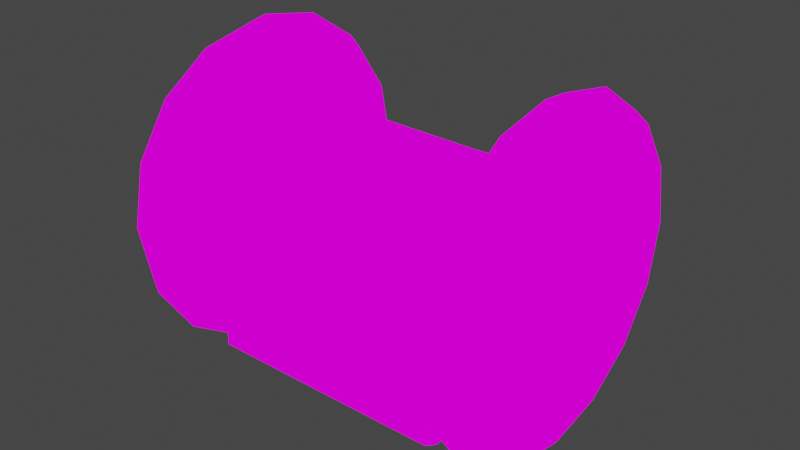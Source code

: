 # Source: tt.blend  (saved by Blender 2.92.15; exported with 4.5.12 LTS)
import bpy
from mathutils import Matrix  # noqa: F401  (used for matrix-valued properties, if any)

bpy.ops.wm.read_factory_settings(use_empty=True)
scene = bpy.context.scene
scene.name = 'Scene'

# ---- collections
col_collection = bpy.data.collections.new('Collection'); scene.collection.children.link(col_collection)

# ---- images (referenced by path relative to the original .blend; pixels are not part of the script)
import os
ASSET_DIR = os.environ.get("B2B_ASSET_DIR", "")  # directory of the original .blend (textures are referenced by path, not embedded)
HERE = os.path.dirname(os.path.abspath(__file__))  # packed textures are extracted next to this script under _unpacked/

def load_image(name, relpath, width, height, colorspace="sRGB"):
    """Load a texture the original file referenced (path relative to the .blend, or extracted next to this script)."""
    p = next((c for c in (os.path.join(HERE, relpath), os.path.join(ASSET_DIR, relpath)) if relpath and os.path.exists(c)), "")
    if p:
        img = bpy.data.images.load(p, check_existing=True)
        img.name = name
    else:  # same state as the original file: an image datablock whose file is absent (Cycles renders it pink)
        img = bpy.data.images.new(name, width, height)
        img.source = "FILE"
        img.filepath = "//" + (relpath or name)
    img.colorspace_settings.name = colorspace
    return img
img_tt_png = load_image('tt.png', 'tt.png', 1024, 1024, 'sRGB')

# ---- materials (node trees are filled in below, after node groups)
mat_tt = bpy.data.materials.new('tt')
mat_tt.alpha_threshold = 0.0
mat_tt.line_color = (0.0, 0.0, 0.0, 1.0)

# ---- material node trees
mat_tt.use_nodes = True; mat_tt.node_tree.nodes.clear()
_N = mat_tt.node_tree.nodes; _L = mat_tt.node_tree.links
n0 = _N.new('ShaderNodeOutputMaterial'); n0.name = 'Material Output'; n0.location = (400, 0)
n1 = _N.new('ShaderNodeLightPath'); n1.name = 'Light Path'; n1.location = (0, 250)
n2 = _N.new('ShaderNodeBsdfTransparent'); n2.name = 'Transparent BSDF'; n2.location = (-200, -100)
n3 = _N.new('ShaderNodeEmission'); n3.name = 'Emission'; n3.location = (-200, -200)
n4 = _N.new('ShaderNodeMixShader'); n4.name = 'Mix Shader'; n4.location = (200, 0)
n5 = _N.new('ShaderNodeMixShader'); n5.name = 'Mix Shader.001'; n5.location = (0, -100)
n6 = _N.new('ShaderNodeTexImage'); n6.name = 'Image Texture'; n6.location = (-500, 100)
n6.image = img_tt_png
n6.interpolation = 'Closest'
_L.new(n6.outputs[0], n3.inputs[0])
_L.new(n6.outputs[1], n5.inputs[0])
_L.new(n2.outputs[0], n5.inputs[1])
_L.new(n2.outputs[0], n4.inputs[1])
_L.new(n3.outputs[0], n5.inputs[2])
_L.new(n5.outputs[0], n4.inputs[2])
_L.new(n1.outputs[0], n4.inputs[0])
_L.new(n4.outputs[0], n0.inputs[0])
n0.is_active_output = True

# ---- world
world_world = bpy.data.worlds.new('World'); scene.world = world_world
world_world.use_nodes = True; world_world.node_tree.nodes.clear()
_N = world_world.node_tree.nodes; _L = world_world.node_tree.links
n0 = _N.new('ShaderNodeOutputWorld'); n0.name = 'World Output'; n0.location = (300, 300)
n1 = _N.new('ShaderNodeBackground'); n1.name = 'Background'; n1.location = (10, 300)
n1.inputs[0].default_value = (0.05088, 0.05088, 0.05088, 1.0)
_L.new(n1.outputs[0], n0.inputs[0])
n0.is_active_output = True
world_world.color = (0.05088, 0.05088, 0.05088)
world_world.use_sun_shadow = False
world_world.sun_shadow_jitter_overblur = 0.0

# ---- meshes
me_cube = bpy.data.meshes.new('Cube')
me_cube.from_pydata([(1.0, 0.8816, 0.3129), (1.0, 0.8816, -0.9799), (1.0, -0.8816, 0.3129), (0.0, -0.8816, 0.3501), (0.0, 0.8816, -0.9799), (1.0, -0.8816, 0.3501), (1.352, 0.9894, 3.167e-09), (1.352, 0.9141, 0.3786), (1.352, 0.6996, 0.6996), (1.352, 0.3786, 0.9141), (1.352, 8.346e-08, 0.9894), (1.352, -0.3786, 0.9141), (1.352, -0.6996, 0.6996), (1.352, -0.9141, 0.3786), (1.352, -0.9894, -3.192e-07), (1.352, -0.9141, -0.3786), (1.352, -0.6996, -0.6996), (1.352, -0.3786, -0.9141), (1.352, 9.641e-07, -0.9894), (1.352, 0.3786, -0.9141), (1.352, 0.6996, -0.6996), (1.352, 0.9141, -0.3786), (1.418, 1.126, -1.03e-09), (1.418, 1.041, 0.431), (1.418, 0.7964, 0.7964), (1.418, 0.431, 1.041), (1.418, 6.097e-08, 1.126), (1.418, -0.431, 1.041), (1.418, -0.7964, 0.7964), (1.418, -1.041, 0.431), (1.418, -1.126, -3.68e-07), (1.418, -1.041, -0.431), (1.418, -0.7964, -0.7964), (1.418, -0.431, -1.041), (1.418, 1.063e-06, -1.126), (1.418, 0.431, -1.041), (1.418, 0.7964, -0.7964), (1.418, 1.041, -0.431), (1.427, 1.252, -1.849e-09), (1.427, 1.157, 0.4792), (1.427, 0.8854, 0.8854), (1.427, 0.4792, 1.157), (1.427, 3.689e-08, 1.252), (1.427, -0.4792, 1.157), (1.427, -0.8854, 0.8854), (1.427, -1.157, 0.4792), (1.427, -1.252, -4.099e-07), (1.427, -1.157, -0.4792), (1.427, -0.8854, -0.8854), (1.427, -0.4792, -1.157), (1.427, 1.151e-06, -1.252), (1.427, 0.4792, -1.157), (1.427, 0.8854, -0.8854), (1.427, 1.157, -0.4792), (1.449, 0.08252, -0.03418), (1.449, 0.06316, -0.06316), (1.449, 0.03418, -0.08252), (1.449, 3.729e-07, -0.08932), (1.449, -0.03418, -0.08252), (1.449, -0.06316, -0.06316), (1.449, -0.08252, -0.03418), (1.449, -0.08932, 4.313e-07), (1.449, -0.08252, 0.03418), (1.449, -0.06316, 0.06316), (1.449, -0.03418, 0.08252), (1.449, 2.934e-07, 0.08932), (1.449, 0.03418, 0.08252), (1.449, 0.06316, 0.06316), (1.449, 0.08252, 0.03418), (1.449, 0.08932, 4.604e-07), (1.468, 0.1607, -0.06655), (1.468, 0.123, -0.123), (1.468, 0.06655, -0.1607), (1.468, 4.349e-07, -0.1739), (1.468, -0.06655, -0.1607), (1.468, -0.123, -0.123), (1.468, -0.1607, -0.06655), (1.468, -0.1739, 3.663e-07), (1.468, -0.1607, 0.06655), (1.468, -0.123, 0.123), (1.468, -0.06655, 0.1607), (1.468, 2.801e-07, 0.1739), (1.468, 0.06655, 0.1607), (1.468, 0.123, 0.123), (1.468, 0.1607, 0.06655), (1.468, 0.1739, 4.23e-07), (1.53, 0.08621, -0.03571), (1.53, 0.06598, -0.06598), (1.53, 0.03571, -0.08621), (1.53, 3.868e-07, -0.09331), (1.53, -0.03571, -0.08621), (1.53, -0.06598, -0.06598), (1.53, -0.08621, -0.03571), (1.53, -0.09331, 4.437e-07), (1.53, -0.08621, 0.03571), (1.53, -0.06598, 0.06598), (1.53, -0.03571, 0.08621), (1.53, 3.037e-07, 0.09331), (1.53, 0.03571, 0.08621), (1.53, 0.06598, 0.06598), (1.53, 0.08621, 0.03571), (1.53, 0.09331, 4.741e-07), (1.627, 0.01968, -0.008152), (1.627, 0.01506, -0.01506), (1.627, 0.008153, -0.01968), (1.627, 3.484e-07, -0.0213), (1.627, -0.008152, -0.01968), (1.627, -0.01506, -0.01506), (1.627, -0.01968, -0.008152), (1.627, -0.0213, 5.211e-07), (1.627, -0.01968, 0.008153), (1.627, -0.01506, 0.01506), (1.627, -0.008152, 0.01968), (1.627, 3.295e-07, 0.0213), (1.627, 0.008153, 0.01968), (1.627, 0.01506, 0.01506), (1.627, 0.01968, 0.008153), (1.627, 0.0213, 5.281e-07), (1.628, -6.794e-05, -0.0007497), (1.401, -0.975, 0.4039), (1.401, 1.055, 2.713e-08), (1.401, 0.4039, -0.975), (1.401, 1.015e-06, -1.055), (1.401, -0.4039, -0.975), (1.401, -0.7462, -0.7462), (1.401, -0.975, -0.4039), (1.401, -1.055, -3.167e-07), (1.401, 0.7462, -0.7462), (1.401, 0.975, 0.4039), (1.401, 0.975, -0.4039), (1.401, 0.7462, 0.7462), (1.401, 0.4039, 0.975), (1.401, 7.562e-08, 1.055), (1.401, -0.4039, 0.975), (1.401, -0.7462, 0.7462), (1.268, 0.9894, -1.327e-08), (1.268, 0.9141, 0.3786), (1.268, 0.6996, 0.6996), (1.268, 0.3786, 0.9141), (1.268, 7.211e-08, 0.9894), (1.268, -0.3786, 0.9141), (1.268, -0.6996, 0.6996), (1.268, -0.9141, 0.3786), (1.268, -0.9894, -3.357e-07), (1.268, -0.9141, -0.3786), (1.268, -0.6996, -0.6996), (1.268, -0.3786, -0.9141), (1.268, 9.528e-07, -0.9894), (1.268, 0.3786, -0.9141), (1.268, 0.6996, -0.6996), (1.268, 0.9141, -0.3786), (1.202, 1.126, -4.307e-08), (1.202, 1.041, 0.431), (1.202, 0.7964, 0.7964), (1.202, 0.431, 1.041), (1.202, 3.196e-08, 1.126), (1.202, -0.431, 1.041), (1.202, -0.7964, 0.7964), (1.202, -1.041, 0.431), (1.202, -1.126, -4.101e-07), (1.202, -1.041, -0.431), (1.202, -0.7964, -0.7964), (1.202, -0.431, -1.041), (1.202, 1.034e-06, -1.126), (1.202, 0.431, -1.041), (1.202, 0.7964, -0.7964), (1.202, 1.041, -0.431), (1.194, 1.252, -4.719e-08), (1.194, 1.157, 0.4792), (1.194, 0.8854, 0.8854), (1.194, 0.4792, 1.157), (1.194, 5.599e-09, 1.252), (1.194, -0.4792, 1.157), (1.194, -0.8854, 0.8854), (1.194, -1.157, 0.4792), (1.194, -1.252, -4.552e-07), (1.194, -1.157, -0.4792), (1.194, -0.8854, -0.8854), (1.194, -0.4792, -1.157), (1.194, 1.12e-06, -1.252), (1.194, 0.4792, -1.157), (1.194, 0.8854, -0.8854), (1.194, 1.157, -0.4792), (1.31, 1.179e-06, -1.318), (1.31, 0.5042, -1.217), (1.31, 1.318, -2.58e-08), (1.31, 0.9317, -0.9317), (1.31, 1.217, 0.5042), (1.31, 1.217, -0.5042), (1.31, 0.9317, 0.9317), (1.31, 0.5042, 1.217), (1.31, 6.099e-09, 1.318), (1.31, -0.5042, 1.217), (1.31, -0.9317, 0.9317), (1.31, -1.217, 0.5042), (1.31, -1.318, -4.551e-07), (1.31, -1.217, -0.5042), (1.31, -0.9317, -0.9317), (1.31, -0.5042, -1.217), (1.171, 0.08252, -0.03418), (1.171, 0.06316, -0.06316), (1.171, 0.03418, -0.08252), (1.171, 3.356e-07, -0.08932), (1.171, -0.03418, -0.08252), (1.171, -0.06316, -0.06316), (1.171, -0.08252, -0.03418), (1.171, -0.08932, 3.772e-07), (1.171, -0.08252, 0.03418), (1.171, -0.06316, 0.06316), (1.171, -0.03418, 0.08252), (1.171, 2.561e-07, 0.08932), (1.171, 0.03418, 0.08252), (1.171, 0.06316, 0.06316), (1.171, 0.08252, 0.03418), (1.171, 0.08932, 4.063e-07), (1.152, 0.1607, -0.06655), (1.152, 0.123, -0.123), (1.152, 0.06655, -0.1607), (1.152, 3.924e-07, -0.1739), (1.152, -0.06655, -0.1607), (1.152, -0.123, -0.123), (1.152, -0.1607, -0.06655), (1.152, -0.1739, 3.047e-07), (1.152, -0.1607, 0.06655), (1.152, -0.123, 0.123), (1.152, -0.06655, 0.1607), (1.152, 2.376e-07, 0.1739), (1.152, 0.06655, 0.1607), (1.152, 0.123, 0.123), (1.152, 0.1607, 0.06655), (1.152, 0.1739, 3.613e-07), (1.091, 0.08621, -0.03571), (1.091, 0.06598, -0.06598), (1.091, 0.03571, -0.08621), (1.091, 3.278e-07, -0.09331), (1.091, -0.03571, -0.08621), (1.091, -0.06598, -0.06598), (1.091, -0.08621, -0.03571), (1.091, -0.09331, 3.582e-07), (1.091, -0.08621, 0.03571), (1.091, -0.06598, 0.06598), (1.091, -0.03571, 0.08621), (1.091, 2.447e-07, 0.09331), (1.091, 0.03571, 0.08621), (1.091, 0.06598, 0.06598), (1.091, 0.08621, 0.03571), (1.091, 0.09331, 3.886e-07), (0.4409, 0.104, -0.04303), (0.4409, 0.0796, -0.07955), (0.4409, 0.04308, -0.1039), (0.4409, 4.801e-06, -0.1125), (0.4409, -0.04307, -0.1039), (0.4409, -0.07959, -0.07955), (0.4409, -0.104, -0.04303), (0.4409, -0.1126, 4.977e-05), (0.4409, -0.104, 0.04313), (0.4409, -0.07959, 0.07965), (0.4409, -0.04307, 0.104), (0.4409, 4.701e-06, 0.1126), (0.4409, 0.04308, 0.104), (0.4409, 0.0796, 0.07965), (0.4409, 0.104, 0.04313), (0.4409, 0.1126, 4.981e-05), (0.4398, -0.0003561, -0.003915), (1.219, -0.975, 0.4039), (1.219, 1.055, -8.405e-09), (1.219, 0.4039, -0.975), (1.219, 9.904e-07, -1.055), (1.219, -0.4039, -0.975), (1.219, -0.7462, -0.7462), (1.219, -0.975, -0.4039), (1.219, -1.055, -3.523e-07), (1.219, 0.7462, -0.7462), (1.219, 0.975, 0.4039), (1.219, 0.975, -0.4039), (1.219, 0.7462, 0.7462), (1.219, 0.4039, 0.975), (1.219, 5.11e-08, 1.055), (1.219, -0.4039, 0.975), (1.219, -0.7462, 0.7462), (0.0, -0.8816, -0.9799), (0.0, -0.8816, -0.952), (1.0, 0.8457, 0.3137), (0.0, 0.8457, 0.3137), (0.9585, -0.8816, -0.9799), (0.9585, -0.8816, 0.3501), (0.9585, 0.8816, 0.3129), (1.0, 0.8816, 0.2603), (0.0, 0.8816, 0.2603), (0.9585, -0.8816, 0.2603), (1.0, 0.8465, 0.3129), (0.0, -0.8317, -0.9799), (1.0, -0.8317, 0.2603), (1.0, -0.8317, -0.9799), (0.0, -0.8816, 0.2603)], [(3, 280)], [(7, 8, 67, 68), (2, 289, 292), (70, 54, 69, 85), (21, 6, 69, 54), (25, 24, 40, 41), (231, 246, 230, 215), (55, 20, 21, 54), (158, 159, 175, 174), (128, 7, 6, 120), (119, 126, 14, 13), (56, 19, 20, 55), (32, 31, 47, 48), (123, 17, 16, 124), (124, 16, 15, 125), (125, 15, 14, 126), (31, 30, 46, 47), (119, 13, 12, 134), (134, 12, 11, 133), (133, 11, 10, 132), (61, 62, 13, 14), (81, 82, 66, 65), (22, 23, 128, 120), (35, 36, 127, 121), (121, 122, 34, 35), (122, 123, 33, 34), (123, 124, 32, 33), (124, 125, 31, 32), (125, 126, 30, 31), (126, 119, 29, 30), (122, 18, 17, 123), (8, 9, 66, 67), (57, 18, 19, 56), (169, 168, 152, 153), (73, 57, 56, 72), (28, 27, 43, 44), (130, 8, 7, 128), (56, 55, 71, 72), (131, 9, 8, 130), (132, 10, 9, 131), (85, 69, 68, 84), (35, 34, 50, 51), (39, 38, 185, 187), (52, 51, 184, 186), (51, 50, 183, 184), (50, 49, 198, 183), (49, 48, 197, 198), (48, 47, 196, 197), (36, 37, 129, 127), (23, 24, 130, 128), (37, 22, 120, 129), (24, 25, 131, 130), (25, 26, 132, 131), (26, 27, 133, 132), (27, 28, 134, 133), (28, 29, 119, 134), (40, 39, 187, 189), (53, 52, 186, 188), (247, 231, 232, 248), (163, 164, 180, 179), (76, 60, 59, 75), (188, 185, 38, 53), (189, 190, 41, 40), (42, 41, 190, 191), (43, 42, 191, 192), (44, 43, 192, 193), (45, 44, 193, 194), (46, 45, 194, 195), (73, 74, 58, 57), (26, 25, 41, 42), (213, 212, 137, 136), (231, 215, 216, 232), (274, 272, 149, 150), (47, 46, 195, 196), (162, 163, 179, 178), (102, 103, 87, 86), (23, 22, 38, 39), (30, 29, 45, 46), (60, 15, 16, 59), (63, 12, 13, 62), (63, 64, 11, 12), (76, 77, 61, 60), (223, 222, 206, 207), (59, 16, 17, 58), (17, 18, 57, 58), (33, 32, 48, 49), (64, 65, 10, 11), (266, 267, 147, 148), (212, 211, 138, 137), (36, 35, 51, 52), (37, 36, 52, 53), (121, 19, 18, 122), (80, 81, 65, 64), (79, 80, 64, 63), (24, 23, 39, 40), (89, 73, 72, 88), (75, 74, 90, 91), (72, 71, 87, 88), (83, 82, 98, 99), (84, 83, 99, 100), (92, 76, 75, 91), (89, 90, 74, 73), (78, 77, 93, 94), (102, 118, 103), (96, 97, 81, 80), (85, 84, 100, 101), (95, 96, 80, 79), (79, 78, 94, 95), (97, 98, 82, 81), (92, 93, 77, 76), (86, 101, 117, 102), (108, 92, 91, 107), (100, 99, 115, 116), (99, 98, 114, 115), (107, 91, 90, 106), (110, 94, 93, 109), (104, 88, 87, 103), (89, 88, 104, 105), (105, 106, 90, 89), (112, 113, 97, 96), (118, 105, 104), (101, 100, 116, 117), (111, 112, 96, 95), (111, 95, 94, 110), (113, 114, 98, 97), (108, 109, 93, 92), (118, 102, 117), (118, 116, 115), (118, 115, 114), (106, 118, 107), (109, 118, 110), (103, 118, 104), (107, 118, 108), (118, 106, 105), (110, 118, 111), (113, 118, 114), (118, 112, 111), (215, 230, 214, 199), (118, 113, 112), (118, 109, 108), (118, 117, 116), (65, 66, 9, 10), (68, 67, 83, 84), (29, 28, 44, 45), (22, 37, 53, 38), (171, 170, 154, 155), (224, 223, 207, 208), (218, 217, 201, 202), (206, 143, 142, 207), (214, 135, 150, 199), (199, 150, 149, 200), (174, 173, 157, 158), (272, 266, 148, 149), (273, 265, 135, 136), (264, 142, 143, 271), (200, 149, 148, 201), (210, 139, 138, 211), (268, 269, 145, 146), (269, 270, 144, 145), (172, 171, 155, 156), (270, 271, 143, 144), (203, 202, 147, 146), (264, 279, 141, 142), (278, 140, 141, 279), (206, 205, 144, 143), (277, 139, 140, 278), (281, 289, 2), (152, 151, 265, 273), (165, 164, 266, 272), (164, 163, 267, 266), (163, 162, 268, 267), (162, 161, 269, 268), (161, 160, 270, 269), (160, 159, 271, 270), (283, 285, 282, 286), (159, 158, 264, 271), (267, 268, 146, 147), (202, 201, 148, 147), (220, 219, 203, 204), (170, 169, 153, 154), (275, 273, 136, 137), (209, 140, 139, 210), (217, 216, 200, 201), (276, 275, 137, 138), (276, 138, 139, 277), (185, 167, 168, 187), (184, 180, 181, 186), (183, 179, 180, 184), (198, 178, 179, 183), (197, 177, 178, 198), (196, 176, 177, 197), (166, 165, 272, 274), (153, 152, 273, 275), (181, 165, 166, 182), (151, 166, 274, 265), (154, 153, 275, 276), (155, 154, 276, 277), (156, 155, 277, 278), (157, 156, 278, 279), (180, 164, 165, 181), (158, 157, 279, 264), (189, 187, 168, 169), (188, 186, 181, 182), (221, 220, 204, 205), (188, 182, 167, 185), (189, 169, 170, 190), (191, 190, 170, 171), (192, 191, 171, 172), (193, 192, 172, 173), (194, 193, 173, 174), (195, 194, 174, 175), (218, 202, 203, 219), (173, 172, 156, 157), (196, 195, 175, 176), (167, 151, 152, 168), (205, 204, 145, 144), (226, 210, 211, 227), (229, 228, 212, 213), (221, 205, 206, 222), (208, 207, 142, 141), (159, 160, 176, 175), (160, 161, 177, 176), (161, 162, 178, 177), (167, 182, 166, 151), (208, 141, 140, 209), (204, 203, 146, 145), (280, 284, 281), (215, 199, 200, 216), (225, 209, 210, 226), (224, 208, 209, 225), (213, 136, 135, 214), (234, 233, 217, 218), (236, 235, 219, 220), (233, 232, 216, 217), (244, 243, 227, 228), (245, 244, 228, 229), (237, 236, 220, 221), (234, 218, 219, 235), (239, 238, 222, 223), (248, 263, 247), (241, 225, 226, 242), (246, 245, 229, 230), (240, 224, 225, 241), (240, 239, 223, 224), (242, 226, 227, 243), (237, 221, 222, 238), (247, 262, 246, 231), (253, 252, 236, 237), (261, 260, 244, 245), (260, 259, 243, 244), (252, 251, 235, 236), (255, 254, 238, 239), (249, 248, 232, 233), (250, 249, 233, 234), (250, 234, 235, 251), (257, 241, 242, 258), (250, 263, 249), (262, 261, 245, 246), (256, 240, 241, 257), (256, 255, 239, 240), (258, 242, 243, 259), (253, 237, 238, 254), (247, 263, 262), (261, 263, 260), (260, 263, 259), (252, 263, 251), (255, 263, 254), (249, 263, 248), (253, 263, 252), (251, 263, 250), (256, 263, 255), (259, 263, 258), (257, 263, 256), (292, 293, 1, 287), (258, 263, 257), (254, 263, 253), (262, 263, 261), (288, 283, 286), (290, 292, 287), (127, 20, 19, 121), (293, 291, 4, 1), (287, 1, 4, 288), (293, 284, 291), (286, 0, 287), (287, 0, 290), (286, 287, 288), (5, 282, 285), (283, 3, 285), (289, 281, 284), (0, 286, 282), (290, 2, 292), (70, 71, 55, 54), (120, 6, 21, 129), (86, 87, 71, 70), (280, 291, 284), (292, 289, 284, 293), (27, 26, 42, 43), (86, 70, 85, 101), (67, 66, 82, 83), (230, 229, 213, 214), (228, 227, 211, 212), (63, 62, 78, 79), (61, 14, 15, 60), (62, 61, 77, 78), (6, 7, 68, 69), (59, 58, 74, 75), (129, 21, 20, 127), (265, 274, 150, 135), (34, 33, 49, 50), (294, 281, 289)])
_uv = me_cube.uv_layers.new(name='UVMap')
_uv.uv.foreach_set('vector', [0.8946, 0.8098, 0.8612, 0.8599, 0.7619, 0.7606, 0.7649, 0.7561, 0.2982, 0.4612, 0.2982, 0.4747, 0.2854, 0.4747, 0.7771, 0.7404, 0.7649, 0.7455, 0.766, 0.7508, 0.7792, 0.7508, 0.8946, 0.6918, 0.9063, 0.7508, 0.766, 0.7508, 0.7649, 0.7455, 0.8193, 0.913, 0.8762, 0.875, 0.8901, 0.8888, 0.8268, 0.9312, 0.7655, 0.7452, 0.7666, 0.7508, 0.7792, 0.7508, 0.7771, 0.7404, 0.7619, 0.7409, 0.8612, 0.6417, 0.8946, 0.6918, 0.7649, 0.7455, 0.5898, 0.818, 0.5765, 0.7508, 0.5568, 0.7508, 0.5717, 0.8255, 0.9041, 0.8138, 0.8946, 0.8098, 0.9063, 0.7508, 0.9166, 0.7508, 0.6001, 0.8138, 0.5875, 0.7508, 0.5978, 0.7508, 0.6096, 0.8098, 0.7574, 0.7379, 0.8111, 0.6083, 0.8612, 0.6417, 0.7619, 0.7409, 0.6279, 0.6266, 0.5898, 0.6836, 0.5717, 0.6761, 0.614, 0.6127, 0.6891, 0.5988, 0.693, 0.6083, 0.643, 0.6417, 0.6357, 0.6344, 0.6357, 0.6344, 0.643, 0.6417, 0.6096, 0.6918, 0.6001, 0.6878, 0.6001, 0.6878, 0.6096, 0.6918, 0.5978, 0.7508, 0.5875, 0.7508, 0.5898, 0.6836, 0.5765, 0.7508, 0.5568, 0.7508, 0.5717, 0.6761, 0.6001, 0.8138, 0.6096, 0.8098, 0.643, 0.8599, 0.6357, 0.8671, 0.6357, 0.8671, 0.643, 0.8599, 0.693, 0.8933, 0.6891, 0.9028, 0.6891, 0.9028, 0.693, 0.8933, 0.7521, 0.9051, 0.7521, 0.9153, 0.7382, 0.7508, 0.7392, 0.7561, 0.6096, 0.8098, 0.5978, 0.7508, 0.7521, 0.7779, 0.7625, 0.7758, 0.7574, 0.7637, 0.7521, 0.7647, 0.9277, 0.7508, 0.9143, 0.818, 0.9041, 0.8138, 0.9166, 0.7508, 0.8193, 0.5886, 0.8762, 0.6266, 0.8684, 0.6344, 0.815, 0.5988, 0.815, 0.5988, 0.7521, 0.5862, 0.7521, 0.5752, 0.8193, 0.5886, 0.7521, 0.5862, 0.6891, 0.5988, 0.6849, 0.5886, 0.7521, 0.5752, 0.6891, 0.5988, 0.6357, 0.6344, 0.6279, 0.6266, 0.6849, 0.5886, 0.6357, 0.6344, 0.6001, 0.6878, 0.5898, 0.6836, 0.6279, 0.6266, 0.6001, 0.6878, 0.5875, 0.7508, 0.5765, 0.7508, 0.5898, 0.6836, 0.5875, 0.7508, 0.6001, 0.8138, 0.5898, 0.818, 0.5765, 0.7508, 0.7521, 0.5862, 0.7521, 0.5965, 0.693, 0.6083, 0.6891, 0.5988, 0.8612, 0.8599, 0.8111, 0.8933, 0.7574, 0.7637, 0.7619, 0.7606, 0.7521, 0.7369, 0.7521, 0.5965, 0.8111, 0.6083, 0.7574, 0.7379, 0.8901, 0.8888, 0.9325, 0.8255, 0.9143, 0.818, 0.8762, 0.875, 0.7521, 0.7237, 0.7521, 0.7369, 0.7574, 0.7379, 0.7625, 0.7257, 0.6279, 0.875, 0.6849, 0.913, 0.6774, 0.9312, 0.614, 0.8888, 0.8684, 0.8671, 0.8612, 0.8599, 0.8946, 0.8098, 0.9041, 0.8138, 0.7574, 0.7379, 0.7619, 0.7409, 0.7713, 0.7316, 0.7625, 0.7257, 0.815, 0.9028, 0.8111, 0.8933, 0.8612, 0.8599, 0.8684, 0.8671, 0.7521, 0.9153, 0.7521, 0.9051, 0.8111, 0.8933, 0.815, 0.9028, 0.7792, 0.7508, 0.766, 0.7508, 0.7649, 0.7561, 0.7771, 0.7612, 0.8193, 0.5886, 0.7521, 0.5752, 0.7521, 0.5556, 0.8268, 0.5704, 0.9325, 0.8255, 0.9473, 0.7508, 0.9575, 0.7508, 0.9419, 0.8294, 0.8901, 0.6127, 0.8268, 0.5704, 0.8307, 0.561, 0.8973, 0.6055, 0.8268, 0.5704, 0.7521, 0.5556, 0.7521, 0.5453, 0.8307, 0.561, 0.7521, 0.5556, 0.6774, 0.5704, 0.6735, 0.561, 0.7521, 0.5453, 0.6774, 0.5704, 0.614, 0.6127, 0.6068, 0.6055, 0.6735, 0.561, 0.614, 0.6127, 0.5717, 0.6761, 0.5623, 0.6722, 0.6068, 0.6055, 0.8762, 0.6266, 0.9143, 0.6836, 0.9041, 0.6878, 0.8684, 0.6344, 0.9143, 0.818, 0.8762, 0.875, 0.8684, 0.8671, 0.9041, 0.8138, 0.9143, 0.6836, 0.9277, 0.7508, 0.9166, 0.7508, 0.9041, 0.6878, 0.8762, 0.875, 0.8193, 0.913, 0.815, 0.9028, 0.8684, 0.8671, 0.8193, 0.913, 0.7521, 0.9264, 0.7521, 0.9153, 0.815, 0.9028, 0.7521, 0.9264, 0.6849, 0.913, 0.6891, 0.9028, 0.7521, 0.9153, 0.6849, 0.913, 0.6279, 0.875, 0.6357, 0.8671, 0.6891, 0.9028, 0.6279, 0.875, 0.5898, 0.818, 0.6001, 0.8138, 0.6357, 0.8671, 0.8901, 0.8888, 0.9325, 0.8255, 0.9419, 0.8294, 0.8973, 0.8961, 0.9325, 0.6761, 0.8901, 0.6127, 0.8973, 0.6055, 0.9419, 0.6722, 0.7683, 0.7441, 0.7655, 0.7452, 0.7624, 0.7405, 0.7645, 0.7384, 0.7521, 0.5752, 0.8193, 0.5886, 0.8268, 0.5704, 0.7521, 0.5556, 0.727, 0.7404, 0.7392, 0.7455, 0.7422, 0.7409, 0.7329, 0.7316, 0.9419, 0.6722, 0.9575, 0.7508, 0.9473, 0.7508, 0.9325, 0.6761, 0.8973, 0.8961, 0.8307, 0.9406, 0.8268, 0.9312, 0.8901, 0.8888, 0.7521, 0.946, 0.8268, 0.9312, 0.8307, 0.9406, 0.7521, 0.9562, 0.6774, 0.9312, 0.7521, 0.946, 0.7521, 0.9562, 0.6735, 0.9406, 0.614, 0.8888, 0.6774, 0.9312, 0.6735, 0.9406, 0.6068, 0.8961, 0.5717, 0.8255, 0.614, 0.8888, 0.6068, 0.8961, 0.5623, 0.8294, 0.5568, 0.7508, 0.5717, 0.8255, 0.5623, 0.8294, 0.5466, 0.7508, 0.7521, 0.7237, 0.7417, 0.7257, 0.7468, 0.7379, 0.7521, 0.7369, 0.7521, 0.9264, 0.8193, 0.913, 0.8268, 0.9312, 0.7521, 0.946, 0.7649, 0.7561, 0.7619, 0.7606, 0.8612, 0.8599, 0.8946, 0.8098, 0.7655, 0.7452, 0.7771, 0.7404, 0.7713, 0.7316, 0.7624, 0.7405, 0.9041, 0.6878, 0.8684, 0.6344, 0.8612, 0.6417, 0.8946, 0.6918, 0.5717, 0.6761, 0.5568, 0.7508, 0.5466, 0.7508, 0.5623, 0.6722, 0.6849, 0.5886, 0.7521, 0.5752, 0.7521, 0.5556, 0.6774, 0.5704, 0.7551, 0.7495, 0.7544, 0.7484, 0.7624, 0.7405, 0.7655, 0.7452, 0.9143, 0.818, 0.9277, 0.7508, 0.9473, 0.7508, 0.9325, 0.8255, 0.5765, 0.7508, 0.5898, 0.818, 0.5717, 0.8255, 0.5568, 0.7508, 0.7392, 0.7455, 0.6096, 0.6918, 0.643, 0.6417, 0.7422, 0.7409, 0.7422, 0.7606, 0.643, 0.8599, 0.6096, 0.8098, 0.7392, 0.7561, 0.7422, 0.7606, 0.7468, 0.7637, 0.693, 0.8933, 0.643, 0.8599, 0.727, 0.7404, 0.725, 0.7508, 0.7382, 0.7508, 0.7392, 0.7455, 0.727, 0.7612, 0.725, 0.7508, 0.7382, 0.7508, 0.7392, 0.7561, 0.7422, 0.7409, 0.643, 0.6417, 0.693, 0.6083, 0.7468, 0.7379, 0.693, 0.6083, 0.7521, 0.5965, 0.7521, 0.7369, 0.7468, 0.7379, 0.6849, 0.5886, 0.6279, 0.6266, 0.614, 0.6127, 0.6774, 0.5704, 0.7468, 0.7637, 0.7521, 0.7647, 0.7521, 0.9051, 0.693, 0.8933, 0.815, 0.5988, 0.7521, 0.5862, 0.7521, 0.5965, 0.8111, 0.6083, 0.7619, 0.7606, 0.7574, 0.7637, 0.8111, 0.8933, 0.8612, 0.8599, 0.8762, 0.6266, 0.8193, 0.5886, 0.8268, 0.5704, 0.8901, 0.6127, 0.9143, 0.6836, 0.8762, 0.6266, 0.8901, 0.6127, 0.9325, 0.6761, 0.815, 0.5988, 0.8111, 0.6083, 0.7521, 0.5965, 0.7521, 0.5862, 0.7417, 0.7758, 0.7521, 0.7779, 0.7521, 0.7647, 0.7468, 0.7637, 0.7329, 0.77, 0.7417, 0.7758, 0.7468, 0.7637, 0.7422, 0.7606, 0.8762, 0.875, 0.9143, 0.818, 0.9325, 0.8255, 0.8901, 0.8888, 0.7521, 0.7362, 0.7521, 0.7237, 0.7625, 0.7257, 0.7576, 0.7373, 0.7329, 0.7316, 0.7417, 0.7257, 0.7465, 0.7373, 0.7418, 0.7405, 0.7625, 0.7257, 0.7713, 0.7316, 0.7624, 0.7405, 0.7576, 0.7373, 0.7713, 0.77, 0.7625, 0.7758, 0.7576, 0.7642, 0.7624, 0.7611, 0.7771, 0.7612, 0.7713, 0.77, 0.7624, 0.7611, 0.7655, 0.7564, 0.7386, 0.7452, 0.727, 0.7404, 0.7329, 0.7316, 0.7418, 0.7405, 0.7521, 0.7362, 0.7465, 0.7373, 0.7417, 0.7257, 0.7521, 0.7237, 0.727, 0.7612, 0.725, 0.7508, 0.7375, 0.7508, 0.7386, 0.7564, 0.7551, 0.7495, 0.7521, 0.7507, 0.7544, 0.7484, 0.7465, 0.7642, 0.7521, 0.7653, 0.7521, 0.7779, 0.7417, 0.7758, 0.7792, 0.7508, 0.7771, 0.7612, 0.7655, 0.7564, 0.7666, 0.7508, 0.7418, 0.7611, 0.7465, 0.7642, 0.7417, 0.7758, 0.7329, 0.77, 0.7329, 0.77, 0.727, 0.7612, 0.7386, 0.7564, 0.7418, 0.7611, 0.7521, 0.7653, 0.7576, 0.7642, 0.7625, 0.7758, 0.7521, 0.7779, 0.7386, 0.7452, 0.7375, 0.7508, 0.725, 0.7508, 0.727, 0.7404, 0.7655, 0.7452, 0.7666, 0.7508, 0.7554, 0.7508, 0.7551, 0.7495, 0.749, 0.7495, 0.7386, 0.7452, 0.7418, 0.7405, 0.7497, 0.7484, 0.7655, 0.7564, 0.7624, 0.7611, 0.7544, 0.7531, 0.7551, 0.7521, 0.7624, 0.7611, 0.7576, 0.7642, 0.7534, 0.7539, 0.7544, 0.7531, 0.7497, 0.7484, 0.7418, 0.7405, 0.7465, 0.7373, 0.7508, 0.7477, 0.749, 0.7521, 0.7386, 0.7564, 0.7375, 0.7508, 0.7488, 0.7508, 0.7534, 0.7477, 0.7576, 0.7373, 0.7624, 0.7405, 0.7544, 0.7484, 0.7521, 0.7362, 0.7576, 0.7373, 0.7534, 0.7477, 0.7521, 0.7475, 0.7521, 0.7475, 0.7508, 0.7477, 0.7465, 0.7373, 0.7521, 0.7362, 0.7508, 0.7539, 0.7521, 0.7541, 0.7521, 0.7653, 0.7465, 0.7642, 0.7521, 0.7507, 0.7521, 0.7475, 0.7534, 0.7477, 0.7666, 0.7508, 0.7655, 0.7564, 0.7551, 0.7521, 0.7554, 0.7508, 0.7497, 0.7531, 0.7508, 0.7539, 0.7465, 0.7642, 0.7418, 0.7611, 0.7497, 0.7531, 0.7418, 0.7611, 0.7386, 0.7564, 0.749, 0.7521, 0.7521, 0.7541, 0.7534, 0.7539, 0.7576, 0.7642, 0.7521, 0.7653, 0.749, 0.7495, 0.7488, 0.7508, 0.7375, 0.7508, 0.7386, 0.7452, 0.7521, 0.7507, 0.7551, 0.7495, 0.7554, 0.7508, 0.7521, 0.7507, 0.7551, 0.7521, 0.7544, 0.7531, 0.7521, 0.7507, 0.7544, 0.7531, 0.7534, 0.7539, 0.7508, 0.7477, 0.7521, 0.7507, 0.7497, 0.7484, 0.7488, 0.7508, 0.7521, 0.7507, 0.749, 0.7521, 0.7544, 0.7484, 0.7521, 0.7507, 0.7534, 0.7477, 0.7497, 0.7484, 0.7521, 0.7507, 0.749, 0.7495, 0.7521, 0.7507, 0.7508, 0.7477, 0.7521, 0.7475, 0.749, 0.7521, 0.7521, 0.7507, 0.7497, 0.7531, 0.7521, 0.7541, 0.7521, 0.7507, 0.7534, 0.7539, 0.7521, 0.7507, 0.7508, 0.7539, 0.7497, 0.7531, 0.7771, 0.7404, 0.7792, 0.7508, 0.766, 0.7508, 0.7649, 0.7455, 0.7521, 0.7507, 0.7521, 0.7541, 0.7508, 0.7539, 0.7521, 0.7507, 0.7488, 0.7508, 0.749, 0.7495, 0.7521, 0.7507, 0.7554, 0.7508, 0.7551, 0.7521, 0.7521, 0.7647, 0.7574, 0.7637, 0.8111, 0.8933, 0.7521, 0.9051, 0.7649, 0.7561, 0.7619, 0.7606, 0.7713, 0.77, 0.7771, 0.7612, 0.5898, 0.818, 0.6279, 0.875, 0.614, 0.8888, 0.5717, 0.8255, 0.9277, 0.7508, 0.9143, 0.6836, 0.9325, 0.6761, 0.9473, 0.7508, 0.7521, 0.946, 0.8268, 0.9312, 0.8193, 0.913, 0.7521, 0.9264, 0.7329, 0.77, 0.727, 0.7612, 0.7392, 0.7561, 0.7422, 0.7606, 0.7521, 0.7237, 0.7625, 0.7257, 0.7574, 0.7379, 0.7521, 0.7369, 0.7382, 0.7508, 0.5978, 0.7508, 0.6096, 0.8098, 0.7392, 0.7561, 0.766, 0.7508, 0.9063, 0.7508, 0.8946, 0.6918, 0.7649, 0.7455, 0.7649, 0.7455, 0.8946, 0.6918, 0.8612, 0.6417, 0.7619, 0.7409, 0.5717, 0.8255, 0.614, 0.8888, 0.6279, 0.875, 0.5898, 0.818, 0.8684, 0.6344, 0.815, 0.5988, 0.8111, 0.6083, 0.8612, 0.6417, 0.9041, 0.8138, 0.9166, 0.7508, 0.9063, 0.7508, 0.8946, 0.8098, 0.6001, 0.8138, 0.6096, 0.8098, 0.5978, 0.7508, 0.5875, 0.7508, 0.7619, 0.7409, 0.8612, 0.6417, 0.8111, 0.6083, 0.7574, 0.7379, 0.7521, 0.7647, 0.7521, 0.9051, 0.8111, 0.8933, 0.7574, 0.7637, 0.6891, 0.5988, 0.6357, 0.6344, 0.643, 0.6417, 0.693, 0.6083, 0.6357, 0.6344, 0.6001, 0.6878, 0.6096, 0.6918, 0.643, 0.6417, 0.6774, 0.9312, 0.7521, 0.946, 0.7521, 0.9264, 0.6849, 0.913, 0.6001, 0.6878, 0.5875, 0.7508, 0.5978, 0.7508, 0.6096, 0.6918, 0.7468, 0.7379, 0.7521, 0.7369, 0.7521, 0.5965, 0.693, 0.6083, 0.6001, 0.8138, 0.6357, 0.8671, 0.643, 0.8599, 0.6096, 0.8098, 0.6891, 0.9028, 0.693, 0.8933, 0.643, 0.8599, 0.6357, 0.8671, 0.7382, 0.7508, 0.7392, 0.7455, 0.6096, 0.6918, 0.5978, 0.7508, 0.7521, 0.9153, 0.7521, 0.9051, 0.693, 0.8933, 0.6891, 0.9028, 0.2727, 0.7849, 0.0274, 0.4747, 0.01677, 0.4612, 0.9143, 0.818, 0.9277, 0.7508, 0.9166, 0.7508, 0.9041, 0.8138, 0.8762, 0.6266, 0.8193, 0.5886, 0.815, 0.5988, 0.8684, 0.6344, 0.8193, 0.5886, 0.7521, 0.5752, 0.7521, 0.5862, 0.815, 0.5988, 0.7521, 0.5752, 0.6849, 0.5886, 0.6891, 0.5988, 0.7521, 0.5862, 0.6849, 0.5886, 0.6279, 0.6266, 0.6357, 0.6344, 0.6891, 0.5988, 0.6279, 0.6266, 0.5898, 0.6836, 0.6001, 0.6878, 0.6357, 0.6344, 0.5898, 0.6836, 0.5765, 0.7508, 0.5875, 0.7508, 0.6001, 0.6878, 0.5048, 0.497, 0.3454, 0.7456, 0.3341, 0.4904, 0.3448, 0.4856, 0.5765, 0.7508, 0.5898, 0.818, 0.6001, 0.8138, 0.5875, 0.7508, 0.7521, 0.5862, 0.6891, 0.5988, 0.693, 0.6083, 0.7521, 0.5965, 0.7521, 0.7369, 0.7574, 0.7379, 0.8111, 0.6083, 0.7521, 0.5965, 0.7329, 0.7316, 0.7417, 0.7257, 0.7468, 0.7379, 0.7422, 0.7409, 0.8268, 0.9312, 0.8901, 0.8888, 0.8762, 0.875, 0.8193, 0.913, 0.8684, 0.8671, 0.9041, 0.8138, 0.8946, 0.8098, 0.8612, 0.8599, 0.7468, 0.7637, 0.693, 0.8933, 0.7521, 0.9051, 0.7521, 0.7647, 0.7625, 0.7257, 0.7713, 0.7316, 0.7619, 0.7409, 0.7574, 0.7379, 0.815, 0.9028, 0.8684, 0.8671, 0.8612, 0.8599, 0.8111, 0.8933, 0.815, 0.9028, 0.8111, 0.8933, 0.7521, 0.9051, 0.7521, 0.9153, 0.9575, 0.7508, 0.9473, 0.7508, 0.9325, 0.8255, 0.9419, 0.8294, 0.8307, 0.561, 0.8268, 0.5704, 0.8901, 0.6127, 0.8973, 0.6055, 0.7521, 0.5453, 0.7521, 0.5556, 0.8268, 0.5704, 0.8307, 0.561, 0.6735, 0.561, 0.6774, 0.5704, 0.7521, 0.5556, 0.7521, 0.5453, 0.6068, 0.6055, 0.614, 0.6127, 0.6774, 0.5704, 0.6735, 0.561, 0.5623, 0.6722, 0.5717, 0.6761, 0.614, 0.6127, 0.6068, 0.6055, 0.9143, 0.6836, 0.8762, 0.6266, 0.8684, 0.6344, 0.9041, 0.6878, 0.8762, 0.875, 0.9143, 0.818, 0.9041, 0.8138, 0.8684, 0.8671, 0.8901, 0.6127, 0.8762, 0.6266, 0.9143, 0.6836, 0.9325, 0.6761, 0.9277, 0.7508, 0.9143, 0.6836, 0.9041, 0.6878, 0.9166, 0.7508, 0.8193, 0.913, 0.8762, 0.875, 0.8684, 0.8671, 0.815, 0.9028, 0.7521, 0.9264, 0.8193, 0.913, 0.815, 0.9028, 0.7521, 0.9153, 0.6849, 0.913, 0.7521, 0.9264, 0.7521, 0.9153, 0.6891, 0.9028, 0.6279, 0.875, 0.6849, 0.913, 0.6891, 0.9028, 0.6357, 0.8671, 0.8268, 0.5704, 0.8193, 0.5886, 0.8762, 0.6266, 0.8901, 0.6127, 0.5898, 0.818, 0.6279, 0.875, 0.6357, 0.8671, 0.6001, 0.8138, 0.8973, 0.8961, 0.9419, 0.8294, 0.9325, 0.8255, 0.8901, 0.8888, 0.9419, 0.6722, 0.8973, 0.6055, 0.8901, 0.6127, 0.9325, 0.6761, 0.727, 0.7404, 0.7329, 0.7316, 0.7422, 0.7409, 0.7392, 0.7455, 0.9419, 0.6722, 0.9325, 0.6761, 0.9473, 0.7508, 0.9575, 0.7508, 0.8973, 0.8961, 0.8901, 0.8888, 0.8268, 0.9312, 0.8307, 0.9406, 0.7521, 0.9562, 0.8307, 0.9406, 0.8268, 0.9312, 0.7521, 0.946, 0.6735, 0.9406, 0.7521, 0.9562, 0.7521, 0.946, 0.6774, 0.9312, 0.6068, 0.8961, 0.6735, 0.9406, 0.6774, 0.9312, 0.614, 0.8888, 0.5623, 0.8294, 0.6068, 0.8961, 0.614, 0.8888, 0.5717, 0.8255, 0.5466, 0.7508, 0.5623, 0.8294, 0.5717, 0.8255, 0.5568, 0.7508, 0.7521, 0.7237, 0.7521, 0.7369, 0.7468, 0.7379, 0.7417, 0.7257, 0.614, 0.8888, 0.6774, 0.9312, 0.6849, 0.913, 0.6279, 0.875, 0.5623, 0.6722, 0.5466, 0.7508, 0.5568, 0.7508, 0.5717, 0.6761, 0.9473, 0.7508, 0.9277, 0.7508, 0.9143, 0.818, 0.9325, 0.8255, 0.7392, 0.7455, 0.7422, 0.7409, 0.643, 0.6417, 0.6096, 0.6918, 0.7521, 0.7779, 0.7521, 0.7647, 0.7574, 0.7637, 0.7625, 0.7758, 0.7771, 0.7612, 0.7713, 0.77, 0.7619, 0.7606, 0.7649, 0.7561, 0.727, 0.7404, 0.7392, 0.7455, 0.7382, 0.7508, 0.725, 0.7508, 0.7422, 0.7606, 0.7392, 0.7561, 0.6096, 0.8098, 0.643, 0.8599, 0.5765, 0.7508, 0.5898, 0.6836, 0.5717, 0.6761, 0.5568, 0.7508, 0.5898, 0.6836, 0.6279, 0.6266, 0.614, 0.6127, 0.5717, 0.6761, 0.6279, 0.6266, 0.6849, 0.5886, 0.6774, 0.5704, 0.614, 0.6127, 0.9473, 0.7508, 0.9325, 0.6761, 0.9143, 0.6836, 0.9277, 0.7508, 0.7422, 0.7606, 0.643, 0.8599, 0.693, 0.8933, 0.7468, 0.7637, 0.7422, 0.7409, 0.7468, 0.7379, 0.693, 0.6083, 0.643, 0.6417, 0.2727, 0.7921, 0.0274, 0.7921, 0.2727, 0.7849, 0.7771, 0.7404, 0.7649, 0.7455, 0.7619, 0.7409, 0.7713, 0.7316, 0.7417, 0.7758, 0.7468, 0.7637, 0.7521, 0.7647, 0.7521, 0.7779, 0.7329, 0.77, 0.7422, 0.7606, 0.7468, 0.7637, 0.7417, 0.7758, 0.7649, 0.7561, 0.8946, 0.8098, 0.9063, 0.7508, 0.766, 0.7508, 0.7521, 0.7362, 0.7576, 0.7373, 0.7625, 0.7257, 0.7521, 0.7237, 0.7418, 0.7405, 0.7465, 0.7373, 0.7417, 0.7257, 0.7329, 0.7316, 0.7576, 0.7373, 0.7624, 0.7405, 0.7713, 0.7316, 0.7625, 0.7257, 0.7624, 0.7611, 0.7576, 0.7642, 0.7625, 0.7758, 0.7713, 0.77, 0.7655, 0.7564, 0.7624, 0.7611, 0.7713, 0.77, 0.7771, 0.7612, 0.7386, 0.7452, 0.7418, 0.7405, 0.7329, 0.7316, 0.727, 0.7404, 0.7521, 0.7362, 0.7521, 0.7237, 0.7417, 0.7257, 0.7465, 0.7373, 0.7386, 0.7564, 0.7375, 0.7508, 0.725, 0.7508, 0.727, 0.7612, 0.7645, 0.7384, 0.752, 0.7502, 0.7683, 0.7441, 0.7465, 0.7642, 0.7417, 0.7758, 0.7521, 0.7779, 0.7521, 0.7653, 0.7666, 0.7508, 0.7655, 0.7564, 0.7771, 0.7612, 0.7792, 0.7508, 0.7418, 0.7611, 0.7329, 0.77, 0.7417, 0.7758, 0.7465, 0.7642, 0.7418, 0.7611, 0.7386, 0.7564, 0.727, 0.7612, 0.7329, 0.77, 0.7521, 0.7653, 0.7521, 0.7779, 0.7625, 0.7758, 0.7576, 0.7642, 0.7386, 0.7452, 0.727, 0.7404, 0.725, 0.7508, 0.7375, 0.7508, 0.7683, 0.7441, 0.7696, 0.7508, 0.7666, 0.7508, 0.7655, 0.7452, 0.7359, 0.7441, 0.7397, 0.7384, 0.7418, 0.7405, 0.7386, 0.7452, 0.7683, 0.7575, 0.7645, 0.7632, 0.7624, 0.7611, 0.7655, 0.7564, 0.7645, 0.7632, 0.7588, 0.767, 0.7576, 0.7642, 0.7624, 0.7611, 0.7397, 0.7384, 0.7454, 0.7346, 0.7465, 0.7373, 0.7418, 0.7405, 0.7359, 0.7575, 0.7345, 0.7508, 0.7375, 0.7508, 0.7386, 0.7564, 0.7588, 0.7346, 0.7645, 0.7384, 0.7624, 0.7405, 0.7576, 0.7373, 0.7521, 0.7332, 0.7588, 0.7346, 0.7576, 0.7373, 0.7521, 0.7362, 0.7521, 0.7332, 0.7521, 0.7362, 0.7465, 0.7373, 0.7454, 0.7346, 0.7454, 0.767, 0.7465, 0.7642, 0.7521, 0.7653, 0.7521, 0.7683, 0.7521, 0.7332, 0.752, 0.7502, 0.7588, 0.7346, 0.7696, 0.7508, 0.7683, 0.7575, 0.7655, 0.7564, 0.7666, 0.7508, 0.7397, 0.7632, 0.7418, 0.7611, 0.7465, 0.7642, 0.7454, 0.767, 0.7397, 0.7632, 0.7359, 0.7575, 0.7386, 0.7564, 0.7418, 0.7611, 0.7521, 0.7683, 0.7521, 0.7653, 0.7576, 0.7642, 0.7588, 0.767, 0.7359, 0.7441, 0.7386, 0.7452, 0.7375, 0.7508, 0.7345, 0.7508, 0.7683, 0.7441, 0.752, 0.7502, 0.7696, 0.7508, 0.7683, 0.7575, 0.752, 0.7502, 0.7645, 0.7632, 0.7645, 0.7632, 0.752, 0.7502, 0.7588, 0.767, 0.7397, 0.7384, 0.752, 0.7502, 0.7454, 0.7346, 0.7359, 0.7575, 0.752, 0.7502, 0.7345, 0.7508, 0.7588, 0.7346, 0.752, 0.7502, 0.7645, 0.7384, 0.7359, 0.7441, 0.752, 0.7502, 0.7397, 0.7384, 0.7454, 0.7346, 0.752, 0.7502, 0.7521, 0.7332, 0.7397, 0.7632, 0.752, 0.7502, 0.7359, 0.7575, 0.7588, 0.767, 0.752, 0.7502, 0.7521, 0.7683, 0.7454, 0.767, 0.752, 0.7502, 0.7397, 0.7632, 0.3341, 0.4612, 0.01677, 0.4612, 0.01677, 0.02282, 0.3341, 0.02282, 0.7521, 0.7683, 0.752, 0.7502, 0.7454, 0.767, 0.7345, 0.7508, 0.752, 0.7502, 0.7359, 0.7441, 0.7696, 0.7508, 0.752, 0.7502, 0.7683, 0.7575, 0.5054, 0.4805, 0.5048, 0.497, 0.3448, 0.4856, 0.8458, 0.465, 0.8592, 0.03559, 0.8592, 0.474, 0.8684, 0.6344, 0.8612, 0.6417, 0.8111, 0.6083, 0.815, 0.5988, 0.59, 0.4612, 0.3341, 0.4612, 0.3341, 0.02282, 0.59, 0.02282, 0.8458, 0.02282, 0.8458, 0.2862, 0.59, 0.2915, 0.59, 0.02808, 0.59, 0.4612, 0.5794, 0.474, 0.3341, 0.4612, 0.3448, 0.4856, 0.3341, 0.4852, 0.3348, 0.474, 0.8592, 0.474, 0.8458, 0.474, 0.8458, 0.465, 0.3448, 0.4856, 0.3348, 0.474, 0.5054, 0.4805, 0.3348, 0.7451, 0.3341, 0.4904, 0.3454, 0.7456, 0.5048, 0.497, 0.5054, 0.7517, 0.3454, 0.7456, 0.0274, 0.4747, 0.2727, 0.7849, 0.0274, 0.7921, 0.3341, 0.4852, 0.3448, 0.4856, 0.3341, 0.4904, 0.8458, 0.465, 0.8458, 0.02282, 0.8592, 0.03559, 0.7771, 0.7404, 0.7713, 0.7316, 0.7619, 0.7409, 0.7649, 0.7455, 0.9166, 0.7508, 0.9063, 0.7508, 0.8946, 0.6918, 0.9041, 0.6878, 0.7655, 0.7452, 0.7624, 0.7405, 0.7713, 0.7316, 0.7771, 0.7404, 0.3341, 0.474, 0.3341, 0.4612, 0.5794, 0.474, 0.2854, 0.7786, 0.2727, 0.7786, 0.2727, 0.4612, 0.2854, 0.4612, 0.6849, 0.913, 0.7521, 0.9264, 0.7521, 0.946, 0.6774, 0.9312, 0.7655, 0.7452, 0.7771, 0.7404, 0.7792, 0.7508, 0.7666, 0.7508, 0.7619, 0.7606, 0.7574, 0.7637, 0.7625, 0.7758, 0.7713, 0.77, 0.7792, 0.7508, 0.7771, 0.7612, 0.7649, 0.7561, 0.766, 0.7508, 0.7713, 0.77, 0.7625, 0.7758, 0.7574, 0.7637, 0.7619, 0.7606, 0.7422, 0.7606, 0.7392, 0.7561, 0.727, 0.7612, 0.7329, 0.77, 0.7382, 0.7508, 0.5978, 0.7508, 0.6096, 0.6918, 0.7392, 0.7455, 0.7392, 0.7561, 0.7382, 0.7508, 0.725, 0.7508, 0.727, 0.7612, 0.9063, 0.7508, 0.8946, 0.8098, 0.7649, 0.7561, 0.766, 0.7508, 0.7422, 0.7409, 0.7468, 0.7379, 0.7417, 0.7257, 0.7329, 0.7316, 0.9041, 0.6878, 0.8946, 0.6918, 0.8612, 0.6417, 0.8684, 0.6344, 0.9166, 0.7508, 0.9041, 0.6878, 0.8946, 0.6918, 0.9063, 0.7508, 0.7521, 0.5752, 0.6849, 0.5886, 0.6774, 0.5704, 0.7521, 0.5556, 0.2727, 0.4747, 0.2727, 0.7849, 0.0274, 0.4747])
me_cube.materials.append(mat_tt)
me_cube.use_remesh_preserve_volume = False
me_cube.use_remesh_preserve_attributes = False
me_cube.use_mirror_x = True
me_cube.use_paint_bone_selection = False
me_cube.use_paint_mask_vertex = True
me_cube.update()
arm_armature = bpy.data.armatures.new('Armature')  # bones are not reproduced

# ---- objects
ob_tira_tampa = bpy.data.objects.new('Tira-tampa', me_cube)
ob_armature = bpy.data.objects.new('Armature', arm_armature)
ob_animation_origin = bpy.data.objects.new('Animation origin', None)

# ---- transforms, parenting, visibility, modifiers, constraints
ob_tira_tampa.parent = ob_armature
ob_tira_tampa.location = (0.0, 0.0, 0.0)
ob_tira_tampa.lock_rotations_4d = False
ob_tira_tampa.empty_display_type = 'ARROWS'
ob_tira_tampa.lineart.crease_threshold = 0.0
ob_tira_tampa.use_mesh_mirror_x = True
_vg = ob_tira_tampa.vertex_groups.new(name='corpo')
for _i, _w in zip([0, 1, 2, 3, 4, 5, 181, 199, 200, 201, 202, 203, 204, 205, 206, 207, 208, 209, 210, 211, 212, 213, 214, 215, 216, 217, 218, 219, 220, 221, 222, 223, 224, 225, 226, 227, 228, 229, 230, 231, 232, 233, 234, 235, 236, 237, 238, 239, 240, 241, 242, 243, 244, 245, 246, 247, 248, 249, 250, 251, 252, 253, 254, 255, 256, 257, 258, 259, 260, 261, 262, 263, 280, 281, 282, 283, 284, 285, 286, 287, 288, 289, 290, 291, 292, 293, 294], [0.9939, 1.0, 1.0, 0.01144, 0.996, 0.003127, 0.004066, 0.0186, 0.01877, 0.01888, 0.01892, 0.01889, 0.01878, 0.01861, 0.01841, 0.01821, 0.01804, 0.01792, 0.01788, 0.01792, 0.01803, 0.0182, 0.0184, 0.05255, 0.05276, 0.05291, 0.05296, 0.05291, 0.05277, 0.05256, 0.05231, 0.05205, 0.05184, 0.05169, 0.05164, 0.05169, 0.05183, 0.05204, 0.0523, 0.08962, 0.0904, 0.09092, 0.09111, 0.09093, 0.09043, 0.08965, 0.08871, 0.08777, 0.08697, 0.08644, 0.08625, 0.08642, 0.08695, 0.08774, 0.08868, 0.4709, 0.4933, 0.5071, 0.5119, 0.5075, 0.494, 0.4716, 0.4411, 0.4076, 0.3831, 0.3718, 0.385, 0.414, 0.4322, 0.4356, 0.4473, 0.4644, 1.0, 0.998, 0.4985, 0.5056, 1.0, 0.007284, 0.9968, 0.9954, 0.9988, 0.9985, 0.9969, 0.999, 0.9988, 1.0, 0.9985]): _vg.add([_i], _w, 'REPLACE')
_vg = ob_tira_tampa.vertex_groups.new(name='tampa')
for _i, _w in zip([0, 1, 2, 3, 5, 6, 7, 8, 9, 20, 21, 22, 23, 24, 25, 26, 36, 37, 38, 39, 40, 41, 42, 52, 53, 120, 127, 128, 129, 130, 131, 135, 136, 137, 138, 139, 149, 150, 151, 152, 153, 154, 155, 165, 166, 167, 168, 169, 170, 171, 181, 182, 185, 186, 187, 188, 189, 190, 191, 199, 200, 201, 202, 203, 204, 205, 206, 207, 208, 209, 210, 211, 212, 213, 214, 215, 216, 217, 218, 219, 220, 221, 222, 223, 224, 225, 226, 227, 228, 229, 230, 231, 232, 233, 234, 235, 236, 237, 238, 239, 240, 241, 242, 243, 244, 245, 246, 247, 248, 249, 250, 251, 252, 253, 254, 255, 256, 257, 258, 259, 260, 261, 262, 263, 265, 272, 273, 274, 275, 276, 277, 280, 281, 282, 283, 285, 286, 287, 288, 289, 290, 292, 294], [0.006137, 0.0, 4.705e-07, 0.9866, 0.9936, 0.055, 0.05987, 0.05008, 0.01908, 0.00222, 0.03014, 0.0781, 0.08763, 0.06833, 0.03408, 0.0009779, 0.01112, 0.05045, 0.09573, 0.1092, 0.08143, 0.04294, 0.004783, 0.0162, 0.05686, 0.06791, 0.007536, 0.0753, 0.04225, 0.0604, 0.02793, 0.09873, 0.1121, 0.08198, 0.04623, 0.006364, 0.0188, 0.05952, 0.1395, 0.1621, 0.1007, 0.05175, 0.009227, 0.02244, 0.06509, 0.1392, 0.1621, 0.1076, 0.05191, 0.009248, 0.02261, 0.06529, 0.1172, 0.02021, 0.1355, 0.06234, 0.09601, 0.05005, 0.007726, 0.01794, 0.01712, 0.0163, 0.01559, 0.0151, 0.01485, 0.01487, 0.01513, 0.01561, 0.01624, 0.01698, 0.01773, 0.01838, 0.01881, 0.0189, 0.01859, 0.04422, 0.04351, 0.04289, 0.04247, 0.04229, 0.04239, 0.04273, 0.04326, 0.04391, 0.04457, 0.04517, 0.04561, 0.04583, 0.04578, 0.04546, 0.04491, 0.07439, 0.0736, 0.07306, 0.07286, 0.073, 0.07348, 0.07423, 0.07515, 0.07611, 0.07693, 0.07749, 0.07772, 0.07756, 0.07706, 0.07627, 0.07533, 0.3261, 0.305, 0.2922, 0.2879, 0.2919, 0.3044, 0.3255, 0.3549, 0.3887, 0.4143, 0.4277, 0.4208, 0.3992, 0.3816, 0.3706, 0.3513, 0.3418, 0.1267, 0.02136, 0.1464, 0.06332, 0.09372, 0.0506, 0.008357, 0.0, 0.002006, 0.4999, 0.4935, 0.9901, 0.003233, 0.004603, 0.0002469, 0.001505, 0.003069, 0.001151, 0.001505]): _vg.add([_i], _w, 'REPLACE')
_vg = ob_tira_tampa.vertex_groups.new(name='Roda.L')
for _i, _w in zip([0, 1, 2, 3, 4, 5, 6, 7, 8, 9, 10, 11, 12, 13, 14, 15, 16, 17, 18, 19, 20, 21, 22, 23, 24, 25, 26, 27, 28, 29, 30, 31, 32, 33, 34, 35, 36, 37, 38, 39, 40, 41, 42, 43, 44, 45, 46, 47, 48, 49, 50, 51, 52, 53, 54, 55, 56, 57, 58, 59, 60, 61, 62, 63, 64, 65, 66, 67, 68, 69, 70, 71, 72, 73, 74, 75, 76, 77, 78, 79, 80, 81, 82, 83, 84, 85, 86, 87, 88, 89, 90, 91, 92, 93, 94, 95, 96, 97, 98, 99, 100, 101, 102, 103, 104, 105, 106, 107, 108, 109, 110, 111, 112, 113, 114, 115, 116, 117, 118, 119, 120, 121, 122, 123, 124, 125, 126, 127, 128, 129, 130, 131, 132, 133, 134, 135, 136, 137, 138, 139, 140, 141, 142, 143, 144, 145, 146, 147, 148, 149, 150, 151, 152, 153, 154, 155, 156, 157, 158, 159, 160, 161, 162, 163, 164, 165, 166, 167, 168, 169, 170, 171, 172, 173, 174, 175, 176, 177, 178, 179, 180, 181, 182, 183, 184, 185, 186, 187, 188, 189, 190, 191, 192, 193, 194, 195, 196, 197, 198, 199, 200, 201, 202, 203, 204, 205, 206, 207, 208, 209, 210, 211, 212, 213, 214, 215, 216, 217, 218, 219, 220, 221, 222, 223, 224, 225, 226, 227, 228, 229, 230, 231, 232, 233, 234, 235, 236, 237, 238, 239, 240, 241, 242, 243, 244, 245, 246, 247, 248, 249, 250, 251, 252, 253, 254, 255, 256, 257, 258, 259, 260, 261, 262, 263, 264, 265, 266, 267, 268, 269, 270, 271, 272, 273, 274, 275, 276, 277, 278, 279, 280, 281, 282, 283, 285, 286, 287, 288, 289, 290, 291, 292, 294], [9.075e-06, 0.0, 6.385e-09, 0.001988, 0.003964, 0.003278, 0.9442, 0.9393, 0.9491, 0.9646, 0.977, 0.985, 0.9898, 0.9925, 0.9938, 0.9941, 0.9935, 0.9917, 0.9884, 0.9825, 0.973, 0.9591, 0.9209, 0.9113, 0.9306, 0.9569, 0.9734, 0.983, 0.9885, 0.9916, 0.993, 0.9933, 0.9926, 0.9907, 0.9868, 0.98, 0.9683, 0.9485, 0.9031, 0.8897, 0.9174, 0.9523, 0.9713, 0.9818, 0.9877, 0.991, 0.9925, 0.9928, 0.9921, 0.99, 0.9859, 0.9786, 0.9656, 0.9419, 0.9949, 0.9951, 0.9953, 0.9955, 0.9957, 0.9958, 0.9958, 0.9958, 0.9957, 0.9956, 0.9954, 0.9952, 0.995, 0.9949, 0.9948, 0.9948, 0.9956, 0.9956, 0.9957, 0.9958, 0.9959, 0.996, 0.996, 0.996, 0.9959, 0.9959, 0.9958, 0.9957, 0.9956, 0.9955, 0.9955, 0.9955, 0.9959, 0.996, 0.996, 0.996, 0.996, 0.996, 0.9961, 0.9961, 0.996, 0.996, 0.996, 0.996, 0.9959, 0.9959, 0.9959, 0.9959, 0.9962, 0.9962, 0.9962, 0.9962, 0.9962, 0.9962, 0.9962, 0.9962, 0.9962, 0.9962, 0.9962, 0.9962, 0.9962, 0.9962, 0.9962, 0.9962, 0.9962, 0.992, 0.9312, 0.981, 0.9875, 0.9911, 0.993, 0.9937, 0.9934, 0.9702, 0.9238, 0.9529, 0.9386, 0.96, 0.9748, 0.9838, 0.9891, 0.8992, 0.8858, 0.9159, 0.9497, 0.9696, 0.9805, 0.9864, 0.9895, 0.991, 0.9913, 0.9906, 0.9886, 0.9846, 0.9771, 0.9634, 0.9383, 0.8588, 0.8363, 0.8976, 0.9464, 0.9685, 0.9801, 0.9864, 0.9897, 0.9913, 0.9917, 0.9909, 0.9887, 0.9845, 0.9766, 0.9619, 0.9331, 0.8593, 0.8365, 0.8908, 0.9464, 0.9687, 0.9803, 0.9866, 0.99, 0.9916, 0.992, 0.9912, 0.989, 0.9847, 0.9768, 0.9733, 0.9331, 0.9852, 0.9775, 0.8814, 0.9634, 0.8632, 0.9362, 0.9026, 0.9485, 0.9696, 0.9809, 0.9871, 0.9904, 0.992, 0.9924, 0.9916, 0.9894, 0.9317, 0.9321, 0.9324, 0.9327, 0.933, 0.9332, 0.9333, 0.9332, 0.9331, 0.9329, 0.9325, 0.9322, 0.9319, 0.9316, 0.9315, 0.9315, 0.9003, 0.9005, 0.9006, 0.9008, 0.9009, 0.901, 0.9011, 0.9011, 0.901, 0.9009, 0.9007, 0.9006, 0.9004, 0.9003, 0.9002, 0.9002, 0.836, 0.836, 0.836, 0.836, 0.8361, 0.8361, 0.8361, 0.8361, 0.8361, 0.8361, 0.8361, 0.836, 0.836, 0.836, 0.836, 0.836, 0.203, 0.2017, 0.2006, 0.2002, 0.2005, 0.2016, 0.203, 0.2039, 0.2037, 0.2026, 0.2004, 0.1943, 0.1868, 0.1862, 0.1937, 0.2014, 0.1938, 0.9896, 0.8714, 0.9767, 0.9845, 0.9887, 0.9908, 0.9915, 0.9912, 0.9623, 0.8518, 0.9347, 0.9044, 0.9474, 0.9688, 0.9802, 0.9864, 0.0, 1.258e-05, 0.001644, 0.0009939, 0.002633, 4.599e-06, 6.806e-06, 0.000991, 9.436e-06, 4.541e-06, 0.0009909, 1.705e-06, 9.436e-06]): _vg.add([_i], _w, 'REPLACE')
_vg = ob_tira_tampa.vertex_groups.new(name='Roda.R')
_m = ob_tira_tampa.modifiers.new('Mirror', 'MIRROR')
_m.use_clip = True
_m = ob_tira_tampa.modifiers.new('Armature', 'ARMATURE')
_m.object = ob_armature
_m = ob_tira_tampa.modifiers.new('Solidify', 'SOLIDIFY')
_m.thickness = -0.02
_m.nonmanifold_merge_threshold = 0.0003
ob_armature.parent = ob_animation_origin
ob_armature.location = (0.0, 0.0, 0.0)
ob_armature.show_in_front = True
ob_armature.lineart.crease_threshold = 0.0
ob_animation_origin.location = (0.0, 0.0, 1.33)
ob_animation_origin.lineart.crease_threshold = 0.0

# ---- collection membership
col_collection.objects.link(ob_tira_tampa)
col_collection.objects.link(ob_armature)
col_collection.objects.link(ob_animation_origin)

# ---- scene / render settings (as saved in the file)
scene.frame_start = 0; scene.frame_end = 65; scene.frame_set(0)
scene.render.engine = 'CYCLES'
scene.render.resolution_percentage = 48
scene.cycles.use_denoising = False
scene.cycles.samples = 24
scene.cycles.sampling_pattern = 'TABULATED_SOBOL'
scene.cycles.use_adaptive_sampling = False
scene.cycles.use_light_tree = False
scene.view_settings.view_transform = 'Filmic'
bpy.context.view_layer.update()

# ---- added for rendering (the .blend has no active camera): camera
cam_auto = bpy.data.cameras.new('AutoCamera')
cam_auto.lens = 50.0
cam_auto.sensor_width = 36.0
cam_auto.clip_end = 1000.0
ob_auto_camera = bpy.data.objects.new('AutoCamera', cam_auto)
scene.collection.objects.link(ob_auto_camera)
ob_auto_camera.location = (4.64218, -5.57062, 5.04384)
ob_auto_camera.rotation_euler = (1.09748, -7.21219e-08, 0.694738)
scene.camera = ob_auto_camera
bpy.context.view_layer.update()
